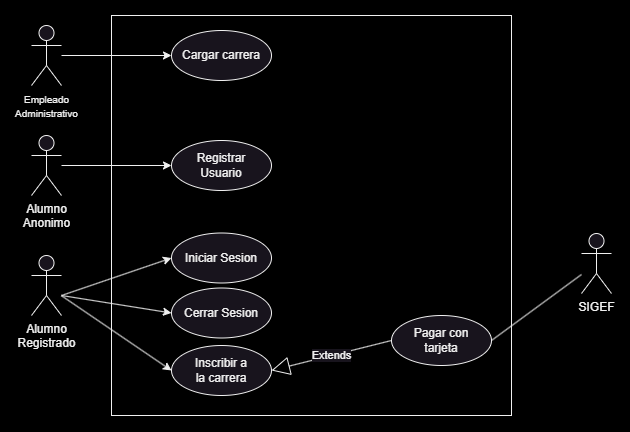

The diagram above was exported from draw.io. Its source (the exported page's mxGraphModel, read from the mxfile embedded in the PNG):
<mxGraphModel dx="733" dy="477" grid="1" gridSize="10" guides="1" tooltips="1" connect="1" arrows="1" fold="1" page="1" pageScale="1" pageWidth="827" pageHeight="1169" background="#000000" math="0" shadow="0">
  <root>
    <mxCell id="0" />
    <mxCell id="1" parent="0" />
    <mxCell id="a97sD0jMqAEuyx_KTs7O-114" value="" style="edgeStyle=orthogonalEdgeStyle;rounded=0;orthogonalLoop=1;jettySize=auto;html=1;" edge="1" parent="1" source="a97sD0jMqAEuyx_KTs7O-108" target="a97sD0jMqAEuyx_KTs7O-111">
      <mxGeometry relative="1" as="geometry" />
    </mxCell>
    <mxCell id="a97sD0jMqAEuyx_KTs7O-108" value="&lt;font size=&quot;1&quot;&gt;Empleado&lt;/font&gt;&lt;div&gt;&lt;font size=&quot;1&quot;&gt;Administrativo&lt;/font&gt;&lt;/div&gt;" style="shape=umlActor;verticalLabelPosition=bottom;verticalAlign=top;html=1;outlineConnect=0;" vertex="1" parent="1">
      <mxGeometry x="80" y="50" width="30" height="60" as="geometry" />
    </mxCell>
    <mxCell id="a97sD0jMqAEuyx_KTs7O-111" value="Cargar carrera" style="ellipse;whiteSpace=wrap;html=1;" vertex="1" parent="1">
      <mxGeometry x="220" y="55" width="100" height="50" as="geometry" />
    </mxCell>
    <mxCell id="a97sD0jMqAEuyx_KTs7O-119" value="" style="edgeStyle=orthogonalEdgeStyle;rounded=0;orthogonalLoop=1;jettySize=auto;html=1;" edge="1" parent="1" source="a97sD0jMqAEuyx_KTs7O-115" target="a97sD0jMqAEuyx_KTs7O-118">
      <mxGeometry relative="1" as="geometry" />
    </mxCell>
    <mxCell id="a97sD0jMqAEuyx_KTs7O-115" value="Alumno&lt;div&gt;Anonimo&lt;/div&gt;&lt;div&gt;&lt;br&gt;&lt;/div&gt;" style="shape=umlActor;verticalLabelPosition=bottom;verticalAlign=top;html=1;outlineConnect=0;" vertex="1" parent="1">
      <mxGeometry x="80" y="160" width="30" height="60" as="geometry" />
    </mxCell>
    <mxCell id="a97sD0jMqAEuyx_KTs7O-118" value="Registrar&lt;div&gt;Usuario&lt;/div&gt;" style="ellipse;whiteSpace=wrap;html=1;" vertex="1" parent="1">
      <mxGeometry x="220" y="165" width="100" height="50" as="geometry" />
    </mxCell>
    <mxCell id="a97sD0jMqAEuyx_KTs7O-120" value="Alumno&lt;div&gt;Registrado&lt;/div&gt;" style="shape=umlActor;verticalLabelPosition=bottom;verticalAlign=top;html=1;outlineConnect=0;" vertex="1" parent="1">
      <mxGeometry x="80" y="280" width="30" height="60" as="geometry" />
    </mxCell>
    <mxCell id="a97sD0jMqAEuyx_KTs7O-121" value="Iniciar Sesion" style="ellipse;whiteSpace=wrap;html=1;" vertex="1" parent="1">
      <mxGeometry x="220" y="257.5" width="100" height="50" as="geometry" />
    </mxCell>
    <mxCell id="a97sD0jMqAEuyx_KTs7O-122" value="Cerrar Sesion" style="ellipse;whiteSpace=wrap;html=1;" vertex="1" parent="1">
      <mxGeometry x="220" y="312.5" width="100" height="50" as="geometry" />
    </mxCell>
    <mxCell id="a97sD0jMqAEuyx_KTs7O-123" value="Inscribir a&lt;div&gt;la carrera&lt;/div&gt;" style="ellipse;whiteSpace=wrap;html=1;" vertex="1" parent="1">
      <mxGeometry x="220" y="370" width="100" height="50" as="geometry" />
    </mxCell>
    <mxCell id="a97sD0jMqAEuyx_KTs7O-126" value="" style="endArrow=classic;html=1;rounded=0;entryX=0;entryY=0.5;entryDx=0;entryDy=0;" edge="1" parent="1" target="a97sD0jMqAEuyx_KTs7O-121">
      <mxGeometry width="50" height="50" relative="1" as="geometry">
        <mxPoint x="110" y="320" as="sourcePoint" />
        <mxPoint x="160" y="260" as="targetPoint" />
      </mxGeometry>
    </mxCell>
    <mxCell id="a97sD0jMqAEuyx_KTs7O-127" value="" style="endArrow=classic;html=1;rounded=0;entryX=0;entryY=0.5;entryDx=0;entryDy=0;" edge="1" parent="1" target="a97sD0jMqAEuyx_KTs7O-122">
      <mxGeometry width="50" height="50" relative="1" as="geometry">
        <mxPoint x="110" y="320" as="sourcePoint" />
        <mxPoint x="160" y="260" as="targetPoint" />
      </mxGeometry>
    </mxCell>
    <mxCell id="a97sD0jMqAEuyx_KTs7O-128" value="" style="endArrow=classic;html=1;rounded=0;entryX=0;entryY=0.5;entryDx=0;entryDy=0;" edge="1" parent="1" source="a97sD0jMqAEuyx_KTs7O-120" target="a97sD0jMqAEuyx_KTs7O-123">
      <mxGeometry width="50" height="50" relative="1" as="geometry">
        <mxPoint x="110" y="310" as="sourcePoint" />
        <mxPoint x="160" y="260" as="targetPoint" />
      </mxGeometry>
    </mxCell>
    <mxCell id="a97sD0jMqAEuyx_KTs7O-130" value="Pagar con&lt;div&gt;tarjeta&lt;/div&gt;" style="ellipse;whiteSpace=wrap;html=1;" vertex="1" parent="1">
      <mxGeometry x="440" y="340" width="100" height="50" as="geometry" />
    </mxCell>
    <mxCell id="a97sD0jMqAEuyx_KTs7O-134" value="Extends" style="endArrow=block;endSize=16;endFill=0;html=1;rounded=0;entryX=1;entryY=0.5;entryDx=0;entryDy=0;exitX=0;exitY=0.5;exitDx=0;exitDy=0;" edge="1" parent="1" source="a97sD0jMqAEuyx_KTs7O-130" target="a97sD0jMqAEuyx_KTs7O-123">
      <mxGeometry width="160" relative="1" as="geometry">
        <mxPoint x="240" y="310" as="sourcePoint" />
        <mxPoint x="400" y="310" as="targetPoint" />
      </mxGeometry>
    </mxCell>
    <mxCell id="a97sD0jMqAEuyx_KTs7O-135" value="SIGEF" style="shape=umlActor;verticalLabelPosition=bottom;verticalAlign=top;html=1;" vertex="1" parent="1">
      <mxGeometry x="630" y="258" width="30" height="60" as="geometry" />
    </mxCell>
    <mxCell id="a97sD0jMqAEuyx_KTs7O-138" value="" style="endArrow=none;html=1;rounded=0;exitX=1;exitY=0.5;exitDx=0;exitDy=0;" edge="1" parent="1" source="a97sD0jMqAEuyx_KTs7O-130" target="a97sD0jMqAEuyx_KTs7O-135">
      <mxGeometry width="50" height="50" relative="1" as="geometry">
        <mxPoint x="530" y="300" as="sourcePoint" />
        <mxPoint x="580" y="250" as="targetPoint" />
      </mxGeometry>
    </mxCell>
    <mxCell id="a97sD0jMqAEuyx_KTs7O-139" value="" style="whiteSpace=wrap;html=1;aspect=fixed;fillColor=none;" vertex="1" parent="1">
      <mxGeometry x="160" y="40" width="400" height="400" as="geometry" />
    </mxCell>
  </root>
</mxGraphModel>